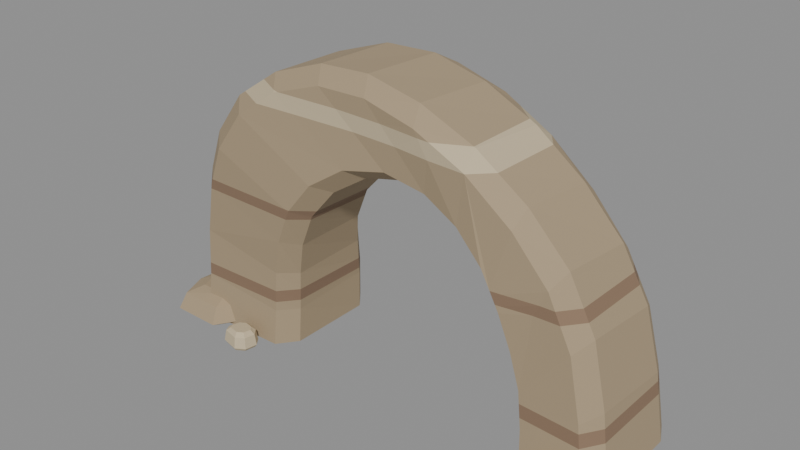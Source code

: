 # Source: natural-arch.blend  (saved by Blender 4.3.34; exported with 4.5.12 LTS)
import bpy
from mathutils import Matrix  # noqa: F401  (used for matrix-valued properties, if any)

bpy.ops.wm.read_factory_settings(use_empty=True)
scene = bpy.context.scene
scene.name = 'Scene'

# ---- collections
col_export = bpy.data.collections.new('EXPORT'); scene.collection.children.link(col_export)

# ---- materials (node trees are filled in below, after node groups)
mat_warm_stone = bpy.data.materials.new('warm_stone')
mat_warm_stone.use_backface_culling = True
mat_warm_stone.diffuse_color = (0.3916, 0.3005, 0.1878, 1.0)
mat_warm_stone.roughness = 0.85
mat_earth = bpy.data.materials.new('earth')
mat_earth.use_backface_culling = True
mat_earth.diffuse_color = (0.2542, 0.1651, 0.1046, 1.0)
mat_earth.roughness = 0.85
mat_stone_light = bpy.data.materials.new('stone_light')
mat_stone_light.use_backface_culling = True
mat_stone_light.diffuse_color = (0.5711, 0.4735, 0.314, 1.0)
mat_stone_light.roughness = 0.85

# ---- material node trees
mat_warm_stone.use_nodes = True; mat_warm_stone.node_tree.nodes.clear()
_N = mat_warm_stone.node_tree.nodes; _L = mat_warm_stone.node_tree.links
n0 = _N.new('ShaderNodeBsdfPrincipled'); n0.name = 'Principled BSDF'; n0.location = (0, 0)
n0.inputs[0].default_value = (0.3916, 0.3005, 0.1878, 1.0)
n0.inputs[2].default_value = 0.85
n1 = _N.new('ShaderNodeOutputMaterial'); n1.name = 'Material Output'; n1.location = (0, 0)
_L.new(n0.outputs[0], n1.inputs[0])
n1.is_active_output = True
mat_earth.use_nodes = True; mat_earth.node_tree.nodes.clear()
_N = mat_earth.node_tree.nodes; _L = mat_earth.node_tree.links
n0 = _N.new('ShaderNodeBsdfPrincipled'); n0.name = 'Principled BSDF'; n0.location = (0, 0)
n0.inputs[0].default_value = (0.2542, 0.1651, 0.1046, 1.0)
n0.inputs[2].default_value = 0.85
n1 = _N.new('ShaderNodeOutputMaterial'); n1.name = 'Material Output'; n1.location = (0, 0)
_L.new(n0.outputs[0], n1.inputs[0])
n1.is_active_output = True
mat_stone_light.use_nodes = True; mat_stone_light.node_tree.nodes.clear()
_N = mat_stone_light.node_tree.nodes; _L = mat_stone_light.node_tree.links
n0 = _N.new('ShaderNodeBsdfPrincipled'); n0.name = 'Principled BSDF'; n0.location = (0, 0)
n0.inputs[0].default_value = (0.5711, 0.4735, 0.314, 1.0)
n0.inputs[2].default_value = 0.85
n1 = _N.new('ShaderNodeOutputMaterial'); n1.name = 'Material Output'; n1.location = (0, 0)
_L.new(n0.outputs[0], n1.inputs[0])
n1.is_active_output = True

# ---- meshes
me_continuous_weathered_arch_mesh = bpy.data.meshes.new('Continuous_weathered_arch-mesh')
me_continuous_weathered_arch_mesh.from_pydata([(-1.2, -0.3715, 0.0), (-1.362, -0.58, 0.0), (-2.348, -0.6078, 0.0), (-2.55, -0.3854, 0.0), (-2.55, 0.5876, 0.0), (-2.388, 0.81, 0.0), (-1.375, 0.7822, 0.0), (-1.2, 0.5737, 0.0), (-1.178, -0.3621, 0.4043), (-1.339, -0.5607, 0.4101), (-2.295, -0.5872, 0.5109), (-2.488, -0.3753, 0.5436), (-2.472, 0.5516, 0.5949), (-2.311, 0.7635, 0.5899), (-1.329, 0.737, 0.4834), (-1.162, 0.5384, 0.4542), (-1.116, -0.4003, 0.866), (-1.278, -0.5843, 0.8869), (-2.228, -0.6088, 1.075), (-2.416, -0.4126, 1.125), (-2.385, 0.4458, 1.173), (-2.222, 0.642, 1.153), (-1.248, 0.6175, 0.9567), (-1.085, 0.4336, 0.9126), (-0.9926, -0.4759, 1.259), (-1.152, -0.6459, 1.308), (-2.066, -0.6685, 1.665), (-2.243, -0.4872, 1.748), (-2.198, 0.3062, 1.791), (-2.038, 0.4876, 1.742), (-1.101, 0.4649, 1.373), (-0.9487, 0.2949, 1.3), (-0.7886, -0.5349, 1.662), (-0.9485, -0.6971, 1.723), (-1.848, -0.7188, 2.138), (-2.019, -0.5457, 2.232), (-1.962, 0.2113, 2.267), (-1.802, 0.3844, 2.207), (-0.8807, 0.3627, 1.778), (-0.733, 0.2005, 1.697), (-0.4933, -0.5357, 2.007), (-0.6504, -0.6984, 2.083), (-1.521, -0.72, 2.579), (-1.684, -0.5465, 2.687), (-1.618, 0.2126, 2.713), (-1.46, 0.3862, 2.637), (-0.569, 0.3645, 2.126), (-0.4286, 0.2018, 2.032), (-0.1166, -0.4921, 2.252), (-0.2643, -0.6611, 2.34), (-1.069, -0.6836, 2.894), (-1.218, -0.5033, 3.012), (-1.144, 0.2854, 3.028), (-0.9957, 0.4657, 2.94), (-0.1728, 0.4432, 2.37), (-0.04548, 0.2741, 2.268), (0.3417, -0.459, 2.347), (0.2053, -0.635, 2.449), (-0.5269, -0.6584, 3.077), (-0.6594, -0.4707, 3.207), (-0.5828, 0.3505, 3.213), (-0.4453, 0.5382, 3.111), (0.3025, 0.5147, 2.466), (0.4161, 0.3387, 2.353), (0.7917, -0.4745, 2.273), (0.6697, -0.6531, 2.39), (0.02511, -0.6769, 3.099), (-0.08938, -0.4865, 3.243), (-0.0128, 0.3469, 3.237), (0.1103, 0.5374, 3.12), (0.7681, 0.5136, 2.392), (0.8661, 0.335, 2.267), (1.133, -0.5204, 2.088), (1.044, -0.6957, 2.218), (0.5971, -0.7191, 2.985), (0.5223, -0.5321, 3.138), (0.5956, 0.2858, 3.122), (0.6855, 0.4728, 2.992), (1.141, 0.4494, 2.205), (1.205, 0.2741, 2.072), (1.367, -0.5428, 1.793), (1.322, -0.7116, 1.932), (1.138, -0.7341, 2.743), (1.116, -0.5541, 2.904), (1.182, 0.2335, 2.877), (1.228, 0.4136, 2.738), (1.413, 0.391, 1.906), (1.431, 0.2223, 1.768), (1.481, -0.5101, 1.408), (1.487, -0.6745, 1.548), (1.595, -0.6965, 2.36), (1.631, -0.521, 2.518), (1.688, 0.2465, 2.483), (1.683, 0.4219, 2.342), (1.569, 0.4, 1.51), (1.537, 0.2355, 1.373), (1.537, -0.4451, 1.041), (1.585, -0.6121, 1.17), (1.934, -0.6344, 1.902), (2.017, -0.4562, 2.042), (2.062, 0.3233, 1.999), (2.015, 0.5015, 1.87), (1.653, 0.4793, 1.121), (1.581, 0.3122, 1.0), (1.594, -0.3987, 0.684), (1.669, -0.5763, 0.7891), (2.165, -0.5999, 1.367), (2.274, -0.4105, 1.475), (2.305, 0.4181, 1.427), (2.231, 0.6075, 1.321), (1.72, 0.5838, 0.7298), (1.625, 0.4063, 0.6374), (1.622, -0.3945, 0.3357), (1.715, -0.5872, 0.4031), (2.298, -0.6128, 0.7476), (2.422, -0.4073, 0.8064), (2.438, 0.492, 0.7551), (2.345, 0.6975, 0.6869), (1.745, 0.6718, 0.3359), (1.638, 0.4791, 0.2858), (1.63, -0.4054, 0.0), (1.738, -0.612, 0.0), (2.395, -0.6396, 0.0), (2.53, -0.4192, 0.0), (2.53, 0.5451, 0.0), (2.422, 0.7655, 0.0), (1.747, 0.7379, 0.0), (1.63, 0.5313, 0.0), (-2.491, -0.3757, 0.52), (-2.349, -0.528, 0.52), (-2.482, 0.5561, 0.52), (-2.32, 0.769, 0.52), (-1.667, 0.7461, 0.52), (-1.162, -0.3717, 0.52), (-1.325, -0.5661, 0.52), (-2.294, -0.5875, 0.52), (-1.323, 0.7277, 0.52), (-1.151, 0.5233, 0.52), (1.607, -0.3967, 0.52), (1.701, -0.5839, 0.52), (1.913, -0.5959, 0.52), (1.733, 0.6307, 0.52), (2.06, 0.6853, 0.52), (1.629, 0.4306, 0.52), (2.328, -0.621, 0.52), (2.46, -0.4115, 0.52), (2.466, 0.5085, 0.52), (2.364, 0.714, 0.52), (-1.143, -0.3833, 0.66), (-1.307, -0.5731, 0.66), (-2.278, -0.5929, 0.66), (-2.474, -0.3828, 0.66), (-2.462, 0.5397, 0.66), (-2.3, 0.7483, 0.66), (-1.299, 0.6924, 0.66), (-1.128, 0.4913, 0.66), (1.622, 0.4004, 0.66), (1.648, 0.4497, 0.66), (1.61, 0.01562, 0.66), (2.15, -0.6063, 0.66), (1.596, -0.3984, 0.66), (1.684, -0.5799, 0.66), (1.724, 0.5994, 0.66), (2.299, 0.6955, 0.66), (2.309, -0.616, 0.66), (2.441, -0.4095, 0.66), (2.449, 0.4986, 0.66), (2.348, 0.7002, 0.66), (-2.078, -0.664, 1.62), (-1.951, -0.6657, 1.62), (-2.279, -0.4718, 1.62), (-2.25, 0.3448, 1.62), (-2.076, 0.5195, 1.62), (-1.729, 0.4801, 1.62), (-0.8101, -0.5287, 1.62), (-0.9992, -0.6844, 1.62), (-0.9668, 0.4026, 1.62), (-0.7747, 0.2187, 1.62), (1.418, -0.5281, 1.62), (1.456, -0.6815, 1.62), (1.497, -0.6765, 1.62), (1.526, 0.3975, 1.62), (1.584, 0.4029, 1.62), (1.471, 0.2272, 1.62), (1.8, -0.6258, 1.62), (1.894, 0.4941, 1.62), (2.056, -0.6163, 1.62), (2.208, -0.4222, 1.62), (2.223, 0.3861, 1.62), (2.113, 0.5497, 1.62), (-2.246, -0.4862, 1.74), (-2.226, -0.505, 1.74), (-2.213, 0.3177, 1.74), (-2.038, 0.488, 1.74), (-2.032, -0.6765, 1.74), (-0.9846, -0.698, 1.74), (-0.9015, 0.3724, 1.74), (-0.8116, 0.2868, 1.74), (-0.7221, -0.5351, 1.74), (-0.9346, -0.6972, 1.74), (-0.6936, 0.2007, 1.74), (1.513, -0.6797, 1.74), (1.857, -0.6295, 1.74), (-2.034, 0.4875, 1.74), (1.382, -0.5383, 1.74), (1.405, -0.6931, 1.74), (1.479, 0.3948, 1.74), (1.6, 0.4061, 1.74), (1.439, 0.2232, 1.74), (1.952, 0.4977, 1.74), (2.004, -0.624, 1.74), (2.154, -0.4319, 1.74), (2.172, 0.3663, 1.74), (2.066, 0.5266, 1.74), (-1.29, -0.7014, 2.74), (-0.8458, -0.6774, 2.74), (-1.608, -0.5394, 2.74), (-1.577, 0.2189, 2.74), (-1.302, 0.4131, 2.74), (-0.7066, 0.4578, 2.74), (-0.1338, -0.6459, 2.74), (-0.01559, 0.5247, 2.74), (0.3515, -0.6649, 2.74), (0.4537, 0.525, 2.74), (0.7398, -0.7116, 2.74), (0.8316, 0.4653, 2.74), (1.139, -0.734, 2.74), (1.223, 0.414, 2.74), (1.227, 0.411, 2.74), (1.142, -0.7338, 2.74), (1.334, -0.5401, 2.74), (1.358, 0.238, 2.74), (-1.364, -0.5168, 2.91), (-1.09, -0.659, 2.91), (-1.321, 0.2582, 2.91), (-1.042, 0.4577, 2.91), (-1.022, -0.6814, 2.91), (-0.3322, -0.6522, 2.91), (0.1967, -0.6706, 2.91), (0.6406, -0.7168, 2.91), (0.764, -0.7237, 2.91), (1.099, -0.5535, 2.91), (1.104, 0.2405, 2.91), (-0.9519, 0.4645, 2.91), (-0.2126, 0.5309, 2.91), (0.2999, 0.5306, 2.91), (0.7332, 0.4703, 2.91), (0.8612, 0.4536, 2.91)], [], [(0, 8, 9, 1), (1, 9, 10, 2), (128, 129, 11), (128, 11, 12, 130), (130, 12, 13, 131), (131, 13, 132), (6, 14, 15, 7), (7, 15, 8, 0), (148, 16, 17, 149), (149, 17, 18, 150), (150, 18, 19, 151), (151, 19, 20, 152), (152, 20, 21, 153), (132, 136, 14), (154, 22, 23, 155), (155, 23, 16, 148), (16, 24, 25, 17), (168, 169, 26), (190, 191, 27), (190, 27, 28, 192), (192, 28, 29, 193), (193, 29, 203), (22, 30, 31, 23), (23, 31, 24, 16), (174, 32, 33, 175), (194, 195, 34), (194, 34, 35, 27, 191), (27, 35, 36, 28), (28, 36, 37, 29), (173, 176, 30), (196, 38, 197), (177, 39, 32, 174), (198, 40, 41, 199), (199, 41, 42, 34, 195), (34, 42, 43, 35), (35, 43, 44, 36), (36, 44, 45, 37), (37, 45, 46, 38), (197, 200, 39), (200, 47, 40, 198), (40, 48, 49, 41), (214, 215, 50), (232, 233, 51), (232, 51, 52, 234), (234, 52, 53, 235), (235, 53, 243), (46, 54, 55, 47), (47, 55, 48, 40), (48, 56, 57, 49), (236, 237, 58), (236, 58, 59, 51, 233), (51, 59, 60, 52), (52, 60, 61, 53), (219, 221, 62, 54), (54, 62, 63, 55), (55, 63, 56, 48), (56, 64, 65, 57), (237, 238, 66, 58), (58, 66, 67, 59), (59, 67, 68, 60), (60, 68, 69, 61), (221, 223, 70, 62), (62, 70, 71, 63), (63, 71, 64, 56), (64, 72, 73, 65), (238, 239, 74, 66), (66, 74, 75, 67), (67, 75, 76, 68), (68, 76, 77, 69), (223, 225, 78, 70), (70, 78, 79, 71), (71, 79, 72, 64), (72, 80, 81, 73), (239, 240, 74), (240, 82, 83, 241), (241, 83, 84, 242), (227, 228, 85), (227, 85, 86, 78, 225), (78, 86, 87, 79), (79, 87, 80, 72), (178, 88, 89, 179), (179, 89, 180), (229, 90, 91, 230), (230, 91, 92, 231), (231, 92, 93, 85, 228), (181, 182, 94), (181, 94, 95, 183), (183, 95, 88, 178), (88, 96, 97, 89), (201, 202, 98, 90), (90, 98, 99, 91), (91, 99, 100, 92), (92, 100, 101, 93), (182, 185, 102, 94), (94, 102, 103, 95), (95, 103, 96, 88), (96, 104, 105, 97), (202, 210, 98), (186, 106, 107, 187), (187, 107, 108, 188), (188, 108, 109, 189), (189, 109, 110, 102, 185), (156, 157, 111), (156, 111, 158), (138, 112, 113, 139), (139, 113, 140), (106, 114, 115, 107), (107, 115, 116, 108), (108, 116, 117, 109), (141, 142, 118), (141, 118, 119, 143), (143, 119, 112, 138), (112, 120, 121, 113), (159, 164, 114), (144, 122, 123, 145), (145, 123, 124, 146), (146, 124, 125, 147), (147, 125, 126, 118, 142), (118, 126, 127, 119), (119, 127, 120, 112), (7, 0, 1, 2, 3, 4, 5, 6), (120, 127, 126, 125, 124, 123, 122, 121), (166, 146, 147, 167), (165, 145, 146, 166), (164, 144, 145, 165), (167, 147, 142, 163), (162, 163, 142, 141), (162, 141, 143, 111, 157), (113, 121, 122, 144, 140), (161, 139, 140, 159), (160, 138, 139, 161), (158, 160, 104), (14, 136, 137, 15), (9, 134, 135, 10), (8, 133, 134, 9), (15, 137, 133, 8), (153, 21, 22, 154), (5, 131, 132, 14, 6), (4, 130, 131, 5), (10, 135, 129), (2, 10, 129, 128, 3), (3, 128, 130, 4), (116, 166, 167, 117), (115, 165, 166, 116), (114, 164, 165, 115), (117, 167, 163), (109, 117, 163, 162, 110), (104, 160, 161, 105), (140, 144, 164, 159), (105, 161, 159, 114, 106), (111, 143, 138, 160, 158), (110, 162, 157), (102, 110, 157, 156, 103), (103, 156, 158, 104, 96), (136, 154, 155, 137), (13, 153, 154, 136, 132), (12, 152, 153, 13), (11, 151, 152, 12), (135, 150, 151, 11, 129), (134, 149, 150, 135), (137, 155, 148, 133), (133, 148, 149, 134), (212, 188, 189, 213), (211, 187, 188, 212), (210, 186, 187, 211), (213, 189, 185, 209), (97, 105, 106, 186, 184), (207, 209, 185, 182), (206, 207, 182, 181), (206, 181, 183, 208), (89, 97, 184, 180), (205, 179, 180, 201), (204, 178, 179, 205), (208, 183, 178, 204), (30, 176, 177, 31), (24, 174, 175, 25), (31, 177, 174, 24), (203, 196, 176, 173), (21, 172, 173, 30, 22), (20, 171, 172, 21), (19, 170, 171, 20), (25, 175, 169), (17, 25, 169, 168, 18), (18, 168, 170, 19), (100, 212, 213, 101), (99, 211, 212, 100), (98, 210, 211, 99), (101, 213, 209), (93, 101, 209, 207), (86, 206, 208, 87), (85, 93, 207, 206, 86), (87, 208, 204, 80), (80, 204, 205, 81), (184, 186, 210, 202), (180, 184, 202, 201), (226, 229, 82), (32, 198, 199, 33), (39, 200, 198, 32), (38, 46, 47, 200, 197), (176, 196, 197, 39, 177), (29, 37, 38, 196, 203), (33, 199, 195), (175, 33, 195, 194, 26, 169), (172, 193, 203, 173), (171, 192, 193, 172), (26, 194, 191), (170, 190, 192, 171), (168, 26, 191, 190, 170), (83, 230, 231, 84), (82, 229, 230, 83), (84, 231, 228), (242, 84, 228, 227, 247), (81, 205, 201, 90, 229, 226), (247, 227, 225, 246), (73, 81, 226, 224), (245, 246, 225, 223), (65, 73, 224, 222), (244, 245, 223, 221), (57, 65, 222, 220), (243, 244, 221, 219), (45, 218, 219, 54, 46), (44, 217, 218, 45), (43, 216, 217, 44), (49, 57, 220, 215), (41, 49, 215, 214, 42), (42, 214, 216, 43), (77, 247, 246), (69, 77, 246, 245), (61, 69, 245, 244), (53, 61, 244, 243), (76, 242, 247, 77), (75, 241, 242, 76), (74, 240, 241, 75), (224, 226, 82, 240, 239), (222, 224, 239, 238), (220, 222, 238, 237), (215, 220, 237, 236, 50), (218, 235, 243, 219), (217, 234, 235, 218), (50, 236, 233), (216, 232, 234, 217), (214, 50, 233, 232, 216)])
me_continuous_weathered_arch_mesh.polygons.foreach_set('material_index', [0, 0, 1, 1, 1, 1, 0, 0, 0, 0, 0, 0, 0, 0, 0, 0, 0, 1, 0, 0, 0, 0, 0, 0, 1, 0, 0, 0, 0, 0, 0, 1, 0, 0, 0, 0, 0, 0, 1, 0, 0, 2, 0, 0, 0, 0, 0, 0, 0, 0, 0, 0, 0, 0, 0, 0, 0, 0, 0, 0, 0, 0, 0, 0, 0, 0, 0, 0, 0, 0, 0, 0, 0, 0, 2, 2, 0, 0, 0, 0, 0, 0, 0, 0, 0, 0, 0, 0, 0, 0, 0, 0, 0, 0, 0, 0, 0, 0, 0, 0, 0, 0, 1, 1, 0, 0, 0, 0, 0, 0, 0, 0, 0, 0, 0, 0, 0, 0, 0, 0, 0, 0, 1, 1, 1, 1, 1, 1, 0, 1, 1, 0, 0, 0, 0, 0, 0, 0, 0, 0, 0, 0, 0, 0, 0, 0, 0, 0, 1, 0, 1, 0, 0, 0, 1, 1, 1, 1, 1, 1, 1, 1, 1, 1, 1, 1, 0, 1, 1, 1, 0, 1, 1, 1, 0, 0, 0, 1, 0, 0, 0, 0, 0, 0, 0, 0, 0, 0, 0, 0, 0, 0, 0, 1, 1, 2, 1, 1, 0, 1, 0, 1, 1, 1, 1, 1, 1, 1, 2, 2, 2, 2, 0, 2, 0, 2, 0, 2, 0, 2, 0, 0, 0, 0, 0, 0, 0, 0, 0, 0, 0, 0, 0, 2, 2, 2, 2, 2, 2, 2, 2, 2])
me_continuous_weathered_arch_mesh.materials.append(mat_warm_stone)
me_continuous_weathered_arch_mesh.materials.append(mat_earth)
me_continuous_weathered_arch_mesh.materials.append(mat_stone_light)
me_continuous_weathered_arch_mesh.update()
me_left_foot_bedding_mesh = bpy.data.meshes.new('Left_foot_bedding-mesh')
me_left_foot_bedding_mesh.from_pydata([(-2.688, -0.405, 0.0), (-2.576, -0.6985, 0.0), (-2.105, -0.7044, 0.0), (-1.884, -0.3618, 0.0), (-1.858, 0.1953, 0.0), (-2.028, 0.4705, 0.0), (-2.42, 0.4668, 0.0), (-2.639, 0.1367, 0.0), (-2.757, -0.4546, 0.0504), (-2.628, -0.796, 0.0504), (-2.08, -0.8028, 0.0504), (-1.823, -0.4044, 0.0504), (-1.793, 0.2434, 0.0504), (-1.991, 0.5634, 0.0504), (-2.446, 0.5591, 0.0504), (-2.7, 0.1752, 0.0504), (-2.698, -0.4121, 0.2268), (-2.584, -0.7124, 0.2268), (-2.101, -0.7185, 0.2268), (-1.876, -0.3678, 0.2268), (-1.849, 0.2022, 0.2268), (-2.023, 0.4838, 0.2268), (-2.423, 0.48, 0.2268), (-2.647, 0.1422, 0.2268), (-2.568, -0.3199, 0.2737), (-2.488, -0.5315, 0.2797), (-2.148, -0.5358, 0.2906), (-1.989, -0.2887, 0.2917), (-1.97, 0.1129, 0.2858), (-2.093, 0.3113, 0.2787), (-2.375, 0.3086, 0.2697), (-2.533, 0.07061, 0.2685)], [], [(7, 6, 5, 4, 3, 2, 1, 0), (0, 1, 9, 8), (1, 2, 10, 9), (2, 3, 11, 10), (3, 4, 12, 11), (4, 5, 13, 12), (5, 6, 14, 13), (6, 7, 15, 14), (7, 0, 8, 15), (8, 9, 17, 16), (9, 10, 18, 17), (10, 11, 19, 18), (11, 12, 20, 19), (12, 13, 21, 20), (13, 14, 22, 21), (14, 15, 23, 22), (15, 8, 16, 23), (16, 17, 25, 24), (17, 18, 26, 25), (18, 19, 27, 26), (19, 20, 28, 27), (20, 21, 29, 28), (21, 22, 30, 29), (22, 23, 31, 30), (23, 16, 24, 31), (24, 25, 26, 27, 28, 29, 30, 31)])
me_left_foot_bedding_mesh.materials.append(mat_warm_stone)
me_left_foot_bedding_mesh.update()
me_right_foot_scree_mesh = bpy.data.meshes.new('Right_foot_scree-mesh')
me_right_foot_scree_mesh.from_pydata([(2.001, -0.7538, 0.0), (2.139, -0.8461, 0.0), (2.463, -0.7288, 0.0), (2.542, -0.5321, 0.0), (2.444, -0.2967, 0.0), (2.269, -0.2269, 0.0), (2.002, -0.3278, 0.0), (1.921, -0.5189, 0.0), (1.964, -0.7918, 0.0522), (2.124, -0.8992, 0.0522), (2.501, -0.7628, 0.0522), (2.593, -0.5341, 0.0522), (2.478, -0.2603, 0.0522), (2.276, -0.1792, 0.0522), (1.965, -0.2965, 0.0522), (1.871, -0.5188, 0.0522), (1.996, -0.7592, 0.2349), (2.136, -0.8537, 0.2349), (2.468, -0.7337, 0.2349), (2.549, -0.5324, 0.2349), (2.449, -0.2915, 0.2349), (2.27, -0.2201, 0.2349), (1.997, -0.3233, 0.2349), (1.914, -0.5189, 0.2349), (2.065, -0.6885, 0.2835), (2.164, -0.7551, 0.2897), (2.398, -0.6705, 0.301), (2.455, -0.5288, 0.3021), (2.384, -0.359, 0.296), (2.258, -0.3087, 0.2886), (2.066, -0.3814, 0.2793), (2.007, -0.5192, 0.2781)], [], [(7, 6, 5, 4, 3, 2, 1, 0), (0, 1, 9, 8), (1, 2, 10, 9), (2, 3, 11, 10), (3, 4, 12, 11), (4, 5, 13, 12), (5, 6, 14, 13), (6, 7, 15, 14), (7, 0, 8, 15), (8, 9, 17, 16), (9, 10, 18, 17), (10, 11, 19, 18), (11, 12, 20, 19), (12, 13, 21, 20), (13, 14, 22, 21), (14, 15, 23, 22), (15, 8, 16, 23), (16, 17, 25, 24), (17, 18, 26, 25), (18, 19, 27, 26), (19, 20, 28, 27), (20, 21, 29, 28), (21, 22, 30, 29), (22, 23, 31, 30), (23, 16, 24, 31), (24, 25, 26, 27, 28, 29, 30, 31)])
me_right_foot_scree_mesh.materials.append(mat_warm_stone)
me_right_foot_scree_mesh.update()
me_left_toe_chip_mesh = bpy.data.meshes.new('Left_toe_chip-mesh')
me_left_toe_chip_mesh.from_pydata([(-1.804, -0.8074, 0.0), (-1.768, -0.8799, 0.0), (-1.593, -0.9228, 0.0), (-1.506, -0.869, 0.0), (-1.486, -0.7524, 0.0), (-1.544, -0.6786, 0.0), (-1.689, -0.6449, 0.0), (-1.776, -0.696, 0.0), (-1.831, -0.8119, 0.0342), (-1.789, -0.8962, 0.0342), (-1.586, -0.946, 0.0342), (-1.484, -0.8835, 0.0342), (-1.461, -0.7479, 0.0342), (-1.528, -0.6621, 0.0342), (-1.697, -0.6229, 0.0342), (-1.798, -0.6824, 0.0342), (-1.808, -0.808, 0.1539), (-1.771, -0.8822, 0.1539), (-1.592, -0.9261, 0.1539), (-1.502, -0.8711, 0.1539), (-1.482, -0.7518, 0.1539), (-1.542, -0.6762, 0.1539), (-1.69, -0.6417, 0.1539), (-1.779, -0.6941, 0.1539), (-1.758, -0.7998, 0.1857), (-1.732, -0.852, 0.1898), (-1.606, -0.8829, 0.1972), (-1.543, -0.8442, 0.1979), (-1.529, -0.7601, 0.1939), (-1.571, -0.7069, 0.1891), (-1.675, -0.6826, 0.183), (-1.738, -0.7195, 0.1822)], [], [(7, 6, 5, 4, 3, 2, 1, 0), (0, 1, 9, 8), (1, 2, 10, 9), (2, 3, 11, 10), (3, 4, 12, 11), (4, 5, 13, 12), (5, 6, 14, 13), (6, 7, 15, 14), (7, 0, 8, 15), (8, 9, 17, 16), (9, 10, 18, 17), (10, 11, 19, 18), (11, 12, 20, 19), (12, 13, 21, 20), (13, 14, 22, 21), (14, 15, 23, 22), (15, 8, 16, 23), (16, 17, 25, 24), (17, 18, 26, 25), (18, 19, 27, 26), (19, 20, 28, 27), (20, 21, 29, 28), (21, 22, 30, 29), (22, 23, 31, 30), (23, 16, 24, 31), (24, 25, 26, 27, 28, 29, 30, 31)])
me_left_toe_chip_mesh.materials.append(mat_stone_light)
me_left_toe_chip_mesh.update()

# ---- objects
ob_natural_arch = bpy.data.objects.new('natural-arch', None)
ob_continuous_weathered_arch = bpy.data.objects.new('Continuous_weathered_arch', me_continuous_weathered_arch_mesh)
ob_left_foot_bedding = bpy.data.objects.new('Left_foot_bedding', me_left_foot_bedding_mesh)
ob_right_foot_scree = bpy.data.objects.new('Right_foot_scree', me_right_foot_scree_mesh)
ob_left_toe_chip = bpy.data.objects.new('Left_toe_chip', me_left_toe_chip_mesh)

# ---- transforms, parenting, visibility, modifiers, constraints
ob_natural_arch.location = (0.0, 0.0, 0.0)
ob_continuous_weathered_arch.parent = ob_natural_arch
ob_continuous_weathered_arch.location = (0.0, 0.0, 0.0)
ob_left_foot_bedding.parent = ob_natural_arch
ob_left_foot_bedding.location = (0.0, 0.0, 0.0)
ob_right_foot_scree.parent = ob_natural_arch
ob_right_foot_scree.location = (0.0, 0.0, 0.0)
ob_left_toe_chip.parent = ob_natural_arch
ob_left_toe_chip.location = (0.0, 0.0, 0.0)

# ---- collection membership
col_export.objects.link(ob_natural_arch)
col_export.objects.link(ob_continuous_weathered_arch)
col_export.objects.link(ob_left_foot_bedding)
col_export.objects.link(ob_right_foot_scree)
col_export.objects.link(ob_left_toe_chip)

# ---- scene / render settings (as saved in the file)
scene.frame_start = 1; scene.frame_end = 250; scene.frame_set(1)
scene.render.engine = 'BLENDER_EEVEE_NEXT'
bpy.context.view_layer.update()

# ---- added for rendering (the .blend has no active camera and no usable light): camera, sun + grey world if the file has none
cam_auto = bpy.data.cameras.new('AutoCamera')
cam_auto.lens = 50.0
cam_auto.sensor_width = 36.0
cam_auto.clip_end = 1000.0
ob_auto_camera = bpy.data.objects.new('AutoCamera', cam_auto)
scene.collection.objects.link(ob_auto_camera)
ob_auto_camera.location = (5.93008, -7.28262, 6.43115)
ob_auto_camera.rotation_euler = (1.09748, -7.21219e-08, 0.694738)
scene.camera = ob_auto_camera
light_auto_sun = bpy.data.lights.new('AutoSun', 'SUN')
light_auto_sun.energy = 3.0
light_auto_sun.angle = 0.0523599
ob_auto_sun = bpy.data.objects.new('AutoSun', light_auto_sun)
scene.collection.objects.link(ob_auto_sun)
ob_auto_sun.rotation_euler = (0.872665, 0.174533, 0.523599)
if scene.world is None:
    world_auto = bpy.data.worlds.new('AutoWorld')
    world_auto.color = (0.3, 0.3, 0.3)
    scene.world = world_auto
bpy.context.view_layer.update()
